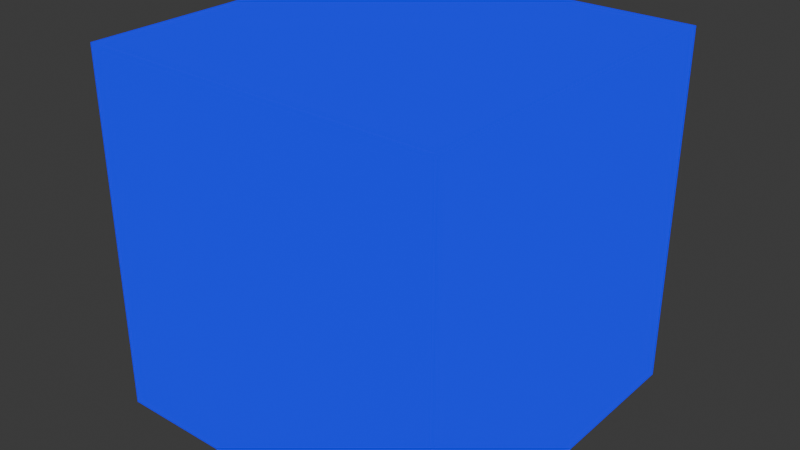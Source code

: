 # Source: interior_seg.blend  (saved by Blender 4.4.32; exported with 4.5.12 LTS)
import bpy
from mathutils import Matrix  # noqa: F401  (used for matrix-valued properties, if any)

bpy.ops.wm.read_factory_settings(use_empty=True)
scene = bpy.context.scene
scene.name = 'Scene'

# ---- collections
col_collection = bpy.data.collections.new('Collection'); scene.collection.children.link(col_collection)

# ---- materials (node trees are filled in below, after node groups)
mat_interior_seg = bpy.data.materials.new('interior_seg')

# ---- material node trees
mat_interior_seg.use_nodes = True; mat_interior_seg.node_tree.nodes.clear()
_N = mat_interior_seg.node_tree.nodes; _L = mat_interior_seg.node_tree.links
n0 = _N.new('ShaderNodeOutputMaterial'); n0.name = 'Material Output'; n0.location = (300, 300)
n1 = _N.new('ShaderNodeMixShader'); n1.name = 'Mix Shader'; n1.location = (60, 320)
n2 = _N.new('ShaderNodeBsdfTransparent'); n2.name = 'Transparent BSDF'; n2.location = (-140, 280)
n3 = _N.new('ShaderNodeLightPath'); n3.name = 'Light Path'; n3.location = (-140, 620)
n4 = _N.new('ShaderNodeBsdfPrincipled'); n4.name = 'Principled BSDF'; n4.location = (-220, 180)
n4.inputs[2].default_value = 1.0
n4.inputs[28].default_value = 1.0
n5 = _N.new('ShaderNodeRGB'); n5.name = 'RGB'; n5.location = (-480, 340)
n5.outputs[0].default_value = (0.0, 0.0, 1.0, 1.0)
_L.new(n1.outputs[0], n0.inputs[0])
_L.new(n2.outputs[0], n1.inputs[1])
_L.new(n3.outputs[0], n1.inputs[0])
_L.new(n4.outputs[0], n1.inputs[2])
_L.new(n5.outputs[0], n4.inputs[27])
_L.new(n5.outputs[0], n4.inputs[0])
n0.is_active_output = True

# ---- world
world_world = bpy.data.worlds.new('World'); scene.world = world_world
world_world.use_nodes = True; world_world.node_tree.nodes.clear()
_N = world_world.node_tree.nodes; _L = world_world.node_tree.links
n0 = _N.new('ShaderNodeOutputWorld'); n0.name = 'World Output'; n0.location = (300, 300)
n1 = _N.new('ShaderNodeBackground'); n1.name = 'Background'; n1.location = (10, 300)
n1.inputs[0].default_value = (0.05088, 0.05088, 0.05088, 1.0)
_L.new(n1.outputs[0], n0.inputs[0])
n0.is_active_output = True
world_world.color = (0.05088, 0.05088, 0.05088)
world_world.sun_shadow_jitter_overblur = 0.0

# ---- meshes
me_cube = bpy.data.meshes.new('Cube')
me_cube.from_pydata([(-1.0, -1.0, -1.0), (-1.0, -1.0, 1.0), (-1.0, 1.0, -1.0), (-1.0, 1.0, 1.0), (1.0, -1.0, -1.0), (1.0, -1.0, 1.0), (1.0, 1.0, -1.0), (1.0, 1.0, 1.0)], [], [(0, 1, 3, 2), (2, 3, 7, 6), (6, 7, 5, 4), (4, 5, 1, 0), (2, 6, 4, 0), (7, 3, 1, 5)])
_uv = me_cube.uv_layers.new(name='UVMap')
_uv.uv.foreach_set('vector', [0.375, 0.0, 0.625, 0.0, 0.625, 0.25, 0.375, 0.25, 0.375, 0.25, 0.625, 0.25, 0.625, 0.5, 0.375, 0.5, 0.375, 0.5, 0.625, 0.5, 0.625, 0.75, 0.375, 0.75, 0.375, 0.75, 0.625, 0.75, 0.625, 1.0, 0.375, 1.0, 0.125, 0.5, 0.375, 0.5, 0.375, 0.75, 0.125, 0.75, 0.625, 0.5, 0.875, 0.5, 0.875, 0.75, 0.625, 0.75])
me_cube.materials.append(mat_interior_seg)
me_cube.update()

# ---- objects
ob_cube = bpy.data.objects.new('Cube', me_cube)

# ---- transforms, parenting, visibility, modifiers, constraints
ob_cube.location = (0.0, 0.0, 0.0)

# ---- collection membership
col_collection.objects.link(ob_cube)

# ---- scene / render settings (as saved in the file)
scene.frame_start = 1; scene.frame_end = 250; scene.frame_set(1)
scene.render.engine = 'BLENDER_EEVEE_NEXT'
bpy.context.view_layer.update()

# ---- added for rendering (the .blend has no active camera): camera
cam_auto = bpy.data.cameras.new('AutoCamera')
cam_auto.lens = 50.0
cam_auto.sensor_width = 36.0
cam_auto.clip_end = 1000.0
ob_auto_camera = bpy.data.objects.new('AutoCamera', cam_auto)
scene.collection.objects.link(ob_auto_camera)
ob_auto_camera.location = (3.20507, -3.84609, 2.56406)
ob_auto_camera.rotation_euler = (1.09748, -7.21219e-08, 0.694738)
scene.camera = ob_auto_camera
bpy.context.view_layer.update()
